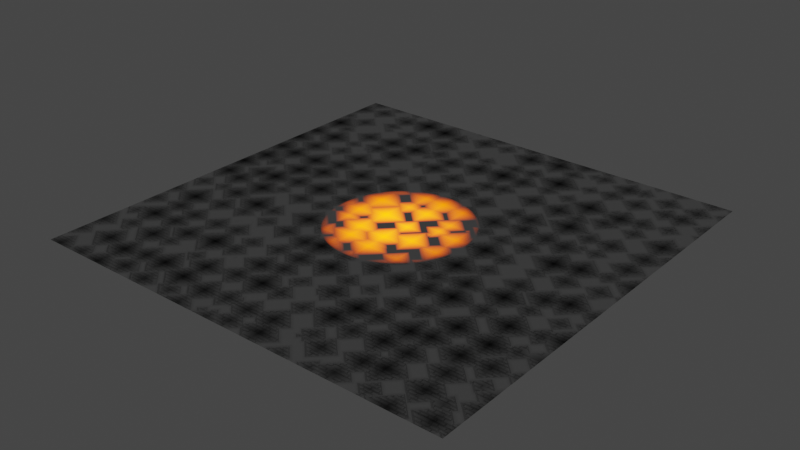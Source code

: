 # Source: lavachip.blend  (saved by Blender 2.83.18; exported with 4.5.12 LTS)
import bpy
from mathutils import Matrix  # noqa: F401  (used for matrix-valued properties, if any)

bpy.ops.wm.read_factory_settings(use_empty=True)
scene = bpy.context.scene
scene.name = 'Scene'

# ---- collections
col_collection = bpy.data.collections.new('Collection'); scene.collection.children.link(col_collection)

# ---- materials (node trees are filled in below, after node groups)
mat_material_001 = bpy.data.materials.new('Material.001')
mat_material_001.use_transparent_shadow = False

# ---- material node trees
mat_material_001.use_nodes = True; mat_material_001.node_tree.nodes.clear()
_N = mat_material_001.node_tree.nodes; _L = mat_material_001.node_tree.links
n0 = _N.new('ShaderNodeTexCoord'); n0.name = 'Texture Coordinate'; n0.location = (-1043, -238)
n1 = _N.new('ShaderNodeBsdfPrincipled'); n1.name = 'Principled BSDF'; n1.location = (550, 300)
n1.distribution = 'GGX'
n1.subsurface_method = 'BURLEY'
n1.inputs[1].default_value = 1.0
n1.inputs[3].default_value = 1.45
n1.inputs[27].default_value = (0.0, 0.0, 0.0, 1.0)
n1.inputs[28].default_value = 1.0
n2 = _N.new('ShaderNodeMapping'); n2.name = 'Mapping'; n2.location = (-814, -218)
n2.width = 240
n3 = _N.new('ShaderNodeBump'); n3.name = 'Bump'; n3.location = (259, -164)
n3.inputs[0].default_value = 0.6267
n3.inputs[1].default_value = 3.0
n3.inputs[2].default_value = 1.0
n4 = _N.new('ShaderNodeBsdfPrincipled'); n4.name = 'Principled BSDF.001'; n4.location = (556, -431)
n4.distribution = 'GGX'
n4.subsurface_method = 'BURLEY'
n4.inputs[1].default_value = 1.0
n4.inputs[3].default_value = 1.45
n4.inputs[27].default_value = (0.0, 0.0, 0.0, 1.0)
n4.inputs[28].default_value = 1.0
n5 = _N.new('ShaderNodeBump'); n5.name = 'Bump.001'; n5.location = (298, -693)
n5.inputs[0].default_value = 0.7467
n5.inputs[1].default_value = 3.0
n5.inputs[2].default_value = 1.0
n6 = _N.new('ShaderNodeTexBrick'); n6.name = 'Brick Texture'; n6.location = (-294, -763)
n6.inputs[4].default_value = 3.0
n6.inputs[5].default_value = 0.04
n6.inputs[6].default_value = 5.0
n7 = _N.new('ShaderNodeValToRGB'); n7.name = 'ColorRamp.002'; n7.location = (-22, -822)
while len(n7.color_ramp.elements) > 1: n7.color_ramp.elements.remove(n7.color_ramp.elements[-1])
n7.color_ramp.elements[0].position = 0.3261; n7.color_ramp.elements[0].color = (0.0, 0.0, 0.0, 1.0)
_e = n7.color_ramp.elements.new(1.0); _e.color = (1.0, 1.0, 1.0, 1.0)
n8 = _N.new('ShaderNodeMixShader'); n8.name = 'Mix Shader'; n8.location = (1101, 109)
n9 = _N.new('ShaderNodeMixShader'); n9.name = 'Mix Shader.001'; n9.location = (2357, 143)
n10 = _N.new('ShaderNodeTexGradient'); n10.name = 'Gradient Texture'; n10.location = (1693, -204)
n10.gradient_type = 'SPHERICAL'
n11 = _N.new('ShaderNodeTexCoord'); n11.name = 'Texture Coordinate.001'; n11.location = (1193, -158)
n12 = _N.new('ShaderNodeMapping'); n12.name = 'Mapping.001'; n12.location = (1403, -141)
n12.width = 240
n12.inputs[3].default_value = (-0.62, -0.6, 1.0)
n13 = _N.new('ShaderNodeEmission'); n13.name = 'Emission'; n13.location = (2166, -13)
n13.inputs[1].default_value = 19.4
n14 = _N.new('ShaderNodeOutputMaterial'); n14.name = 'Material Output'; n14.location = (2675, 149)
n15 = _N.new('ShaderNodeValToRGB'); n15.name = 'ColorRamp.001'; n15.location = (543, 544)
n15.color_ramp.interpolation = 'CONSTANT'
while len(n15.color_ramp.elements) > 1: n15.color_ramp.elements.remove(n15.color_ramp.elements[-1])
n15.color_ramp.elements[0].position = 0.0; n15.color_ramp.elements[0].color = (0.0, 0.0, 0.0, 1.0)
_e = n15.color_ramp.elements.new(0.7935); _e.color = (1.0, 1.0, 1.0, 1.0)
n16 = _N.new('ShaderNodeValToRGB'); n16.name = 'ColorRamp.004'; n16.location = (1982, 405)
while len(n16.color_ramp.elements) > 1: n16.color_ramp.elements.remove(n16.color_ramp.elements[-1])
n16.color_ramp.elements[0].position = 0.0; n16.color_ramp.elements[0].color = (1.0, 1.0, 1.0, 1.0)
_e = n16.color_ramp.elements.new(1.0); _e.color = (0.0, 0.0, 0.0, 1.0)
n17 = _N.new('ShaderNodeValToRGB'); n17.name = 'ColorRamp.003'; n17.location = (1913, -122)
while len(n17.color_ramp.elements) > 1: n17.color_ramp.elements.remove(n17.color_ramp.elements[-1])
n17.color_ramp.elements[0].position = 0.0; n17.color_ramp.elements[0].color = (0.0, 0.0, 0.0, 1.0)
_e = n17.color_ramp.elements.new(1.0); _e.color = (1.0, 0.1081, 0.0, 1.0)
n18 = _N.new('ShaderNodeTexVoronoi'); n18.name = 'Voronoi Texture'; n18.location = (-449, -209)
n18.distance = 'MANHATTAN'
n18.inputs[1].default_value = 15.4
n18.inputs[2].default_value = 1.6
n18.inputs[8].default_value = 0.4733
n19 = _N.new('ShaderNodeValToRGB'); n19.name = 'ColorRamp'; n19.location = (-103, -184)
while len(n19.color_ramp.elements) > 1: n19.color_ramp.elements.remove(n19.color_ramp.elements[-1])
n19.color_ramp.elements[0].position = 0.4167; n19.color_ramp.elements[0].color = (0.0, 0.0, 0.0, 1.0)
_e = n19.color_ramp.elements.new(0.8442); _e.color = (1.0, 1.0, 1.0, 1.0)
_L.new(n3.outputs[0], n1.inputs[5])
_L.new(n2.outputs[0], n18.inputs[0])
_L.new(n0.outputs[3], n2.inputs[0])
_L.new(n19.outputs[0], n3.inputs[3])
_L.new(n2.outputs[0], n6.inputs[0])
_L.new(n6.outputs[0], n7.inputs[0])
_L.new(n5.outputs[0], n4.inputs[5])
_L.new(n18.outputs[0], n19.inputs[0])
_L.new(n8.outputs[0], n9.inputs[1])
_L.new(n4.outputs[0], n8.inputs[1])
_L.new(n15.outputs[0], n8.inputs[0])
_L.new(n1.outputs[0], n8.inputs[2])
_L.new(n18.outputs[0], n15.inputs[0])
_L.new(n7.outputs[0], n5.inputs[3])
_L.new(n9.outputs[0], n14.inputs[0])
_L.new(n13.outputs[0], n9.inputs[2])
_L.new(n17.outputs[0], n13.inputs[0])
_L.new(n12.outputs[0], n10.inputs[0])
_L.new(n10.outputs[0], n17.inputs[0])
_L.new(n11.outputs[3], n12.inputs[0])
_L.new(n16.outputs[0], n9.inputs[0])
_L.new(n18.outputs[0], n16.inputs[0])
n14.is_active_output = True

# ---- world
world_world = bpy.data.worlds.new('World'); scene.world = world_world
world_world.use_nodes = True; world_world.node_tree.nodes.clear()
_N = world_world.node_tree.nodes; _L = world_world.node_tree.links
n0 = _N.new('ShaderNodeOutputWorld'); n0.name = 'World Output'; n0.location = (300, 300)
n1 = _N.new('ShaderNodeBackground'); n1.name = 'Background'; n1.location = (10, 300)
n1.inputs[0].default_value = (0.05088, 0.05088, 0.05088, 1.0)
_L.new(n1.outputs[0], n0.inputs[0])
n0.is_active_output = True
world_world.color = (0.05088, 0.05088, 0.05088)
world_world.use_sun_shadow = False
world_world.sun_shadow_jitter_overblur = 0.0

# ---- meshes
me_plane_001 = bpy.data.meshes.new('Plane.001')
me_plane_001.from_pydata([(-5.0, -5.0, 0.0), (5.0, -5.0, 0.0), (-5.0, 5.0, 0.0), (5.0, 5.0, 0.0)], [], [(0, 1, 3, 2)])
_uv = me_plane_001.uv_layers.new(name='UVMap')
_uv.uv.foreach_set('vector', [0.0, 0.0, 1.0, 0.0, 1.0, 1.0, 0.0, 1.0])
me_plane_001.materials.append(mat_material_001)
me_plane_001.use_remesh_fix_poles = True
me_plane_001.use_remesh_preserve_attributes = False
me_plane_001.use_mirror_vertex_groups = False
me_plane_001.update()

# ---- objects
ob_plane = bpy.data.objects.new('Plane', me_plane_001)

# ---- transforms, parenting, visibility, modifiers, constraints
ob_plane.location = (0.0, 0.0, 0.0)
ob_plane.lineart.crease_threshold = 0.0

# ---- collection membership
col_collection.objects.link(ob_plane)

# ---- scene / render settings (as saved in the file)
scene.frame_start = 1; scene.frame_end = 250; scene.frame_set(1)
scene.render.engine = 'BLENDER_EEVEE_NEXT'
scene.cycles.use_denoising = False
scene.cycles.samples = 128
scene.cycles.sampling_pattern = 'TABULATED_SOBOL'
scene.cycles.use_adaptive_sampling = False
scene.cycles.use_light_tree = False
scene.view_settings.view_transform = 'Filmic'
bpy.context.view_layer.update()

# ---- added for rendering (the .blend has no active camera): camera
cam_auto = bpy.data.cameras.new('AutoCamera')
cam_auto.lens = 50.0
cam_auto.sensor_width = 36.0
cam_auto.clip_end = 1000.0
ob_auto_camera = bpy.data.objects.new('AutoCamera', cam_auto)
scene.collection.objects.link(ob_auto_camera)
ob_auto_camera.location = (13.0847, -15.7016, 10.4677)
ob_auto_camera.rotation_euler = (1.09748, -7.21219e-08, 0.694738)
scene.camera = ob_auto_camera
bpy.context.view_layer.update()
